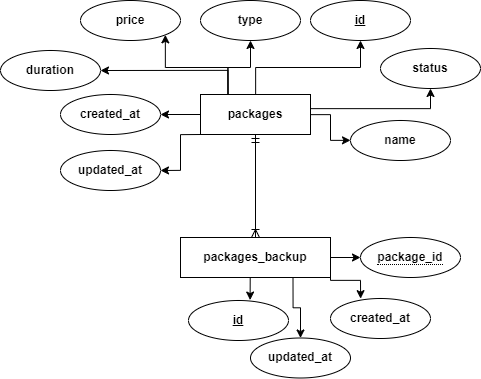

The diagram above was exported from draw.io. Its source (the exported page's mxGraphModel, read from the mxfile embedded in the PNG):
<mxGraphModel dx="1280" dy="1497" grid="1" gridSize="10" guides="1" tooltips="1" connect="1" arrows="1" fold="1" page="1" pageScale="1" pageWidth="1920" pageHeight="1200" math="0" shadow="0">
  <root>
    <mxCell id="0" />
    <mxCell id="1" parent="0" />
    <mxCell id="bHXzGdzdQCBjciV6w0fg-1" style="edgeStyle=orthogonalEdgeStyle;rounded=0;orthogonalLoop=1;jettySize=auto;html=1;" parent="1" source="bHXzGdzdQCBjciV6w0fg-9" target="bHXzGdzdQCBjciV6w0fg-10" edge="1">
      <mxGeometry relative="1" as="geometry" />
    </mxCell>
    <mxCell id="bHXzGdzdQCBjciV6w0fg-2" style="edgeStyle=orthogonalEdgeStyle;rounded=0;orthogonalLoop=1;jettySize=auto;html=1;exitX=0.25;exitY=0;exitDx=0;exitDy=0;entryX=0.5;entryY=1;entryDx=0;entryDy=0;" parent="1" source="bHXzGdzdQCBjciV6w0fg-9" target="bHXzGdzdQCBjciV6w0fg-11" edge="1">
      <mxGeometry relative="1" as="geometry" />
    </mxCell>
    <mxCell id="bHXzGdzdQCBjciV6w0fg-3" style="edgeStyle=orthogonalEdgeStyle;rounded=0;orthogonalLoop=1;jettySize=auto;html=1;" parent="1" source="bHXzGdzdQCBjciV6w0fg-9" target="bHXzGdzdQCBjciV6w0fg-12" edge="1">
      <mxGeometry relative="1" as="geometry" />
    </mxCell>
    <mxCell id="bHXzGdzdQCBjciV6w0fg-4" style="edgeStyle=orthogonalEdgeStyle;rounded=0;orthogonalLoop=1;jettySize=auto;html=1;entryX=1;entryY=0.5;entryDx=0;entryDy=0;" parent="1" source="bHXzGdzdQCBjciV6w0fg-9" target="bHXzGdzdQCBjciV6w0fg-13" edge="1">
      <mxGeometry relative="1" as="geometry" />
    </mxCell>
    <mxCell id="bHXzGdzdQCBjciV6w0fg-5" style="edgeStyle=orthogonalEdgeStyle;rounded=0;orthogonalLoop=1;jettySize=auto;html=1;exitX=0.25;exitY=0;exitDx=0;exitDy=0;entryX=1;entryY=1;entryDx=0;entryDy=0;" parent="1" source="bHXzGdzdQCBjciV6w0fg-9" target="bHXzGdzdQCBjciV6w0fg-19" edge="1">
      <mxGeometry relative="1" as="geometry" />
    </mxCell>
    <mxCell id="bHXzGdzdQCBjciV6w0fg-6" style="edgeStyle=orthogonalEdgeStyle;rounded=0;orthogonalLoop=1;jettySize=auto;html=1;exitX=0.25;exitY=0;exitDx=0;exitDy=0;entryX=1;entryY=0.5;entryDx=0;entryDy=0;" parent="1" source="bHXzGdzdQCBjciV6w0fg-9" target="bHXzGdzdQCBjciV6w0fg-20" edge="1">
      <mxGeometry relative="1" as="geometry">
        <Array as="points">
          <mxPoint x="2868" y="204" />
        </Array>
      </mxGeometry>
    </mxCell>
    <mxCell id="bHXzGdzdQCBjciV6w0fg-7" style="edgeStyle=orthogonalEdgeStyle;rounded=0;orthogonalLoop=1;jettySize=auto;html=1;exitX=1;exitY=0;exitDx=0;exitDy=0;" parent="1" source="bHXzGdzdQCBjciV6w0fg-9" target="bHXzGdzdQCBjciV6w0fg-21" edge="1">
      <mxGeometry relative="1" as="geometry">
        <Array as="points">
          <mxPoint x="2950" y="242" />
          <mxPoint x="3070" y="242" />
        </Array>
      </mxGeometry>
    </mxCell>
    <mxCell id="bHXzGdzdQCBjciV6w0fg-8" style="edgeStyle=orthogonalEdgeStyle;rounded=0;orthogonalLoop=1;jettySize=auto;html=1;exitX=0;exitY=1;exitDx=0;exitDy=0;entryX=1;entryY=0.5;entryDx=0;entryDy=0;" parent="1" source="bHXzGdzdQCBjciV6w0fg-9" target="bHXzGdzdQCBjciV6w0fg-22" edge="1">
      <mxGeometry relative="1" as="geometry">
        <Array as="points">
          <mxPoint x="2820" y="268" />
          <mxPoint x="2820" y="304" />
        </Array>
      </mxGeometry>
    </mxCell>
    <mxCell id="bHXzGdzdQCBjciV6w0fg-9" value="&lt;b&gt;packages&lt;/b&gt;" style="whiteSpace=wrap;html=1;align=center;" parent="1" vertex="1">
      <mxGeometry x="2840" y="228" width="110" height="40" as="geometry" />
    </mxCell>
    <mxCell id="bHXzGdzdQCBjciV6w0fg-10" value="&lt;font style=&quot;font-size: 12px;&quot;&gt;&lt;b&gt;id&lt;/b&gt;&lt;/font&gt;" style="ellipse;whiteSpace=wrap;html=1;align=center;fontStyle=4;" parent="1" vertex="1">
      <mxGeometry x="2950" y="134" width="100" height="40" as="geometry" />
    </mxCell>
    <mxCell id="bHXzGdzdQCBjciV6w0fg-11" value="&lt;b&gt;type&lt;/b&gt;" style="ellipse;whiteSpace=wrap;html=1;align=center;" parent="1" vertex="1">
      <mxGeometry x="2840" y="134" width="100" height="40" as="geometry" />
    </mxCell>
    <mxCell id="bHXzGdzdQCBjciV6w0fg-12" value="&lt;b&gt;name&lt;/b&gt;" style="ellipse;whiteSpace=wrap;html=1;align=center;" parent="1" vertex="1">
      <mxGeometry x="2990" y="254" width="100" height="40" as="geometry" />
    </mxCell>
    <mxCell id="bHXzGdzdQCBjciV6w0fg-13" value="&lt;b&gt;created_at&lt;/b&gt;" style="ellipse;whiteSpace=wrap;html=1;align=center;" parent="1" vertex="1">
      <mxGeometry x="2700" y="228" width="100" height="40" as="geometry" />
    </mxCell>
    <mxCell id="bHXzGdzdQCBjciV6w0fg-14" style="edgeStyle=orthogonalEdgeStyle;rounded=0;orthogonalLoop=1;jettySize=auto;html=1;" parent="1" source="bHXzGdzdQCBjciV6w0fg-16" target="bHXzGdzdQCBjciV6w0fg-17" edge="1">
      <mxGeometry relative="1" as="geometry" />
    </mxCell>
    <mxCell id="bHXzGdzdQCBjciV6w0fg-15" style="edgeStyle=orthogonalEdgeStyle;rounded=0;orthogonalLoop=1;jettySize=auto;html=1;exitX=0.75;exitY=1;exitDx=0;exitDy=0;" parent="1" source="bHXzGdzdQCBjciV6w0fg-16" target="bHXzGdzdQCBjciV6w0fg-25" edge="1">
      <mxGeometry relative="1" as="geometry" />
    </mxCell>
    <mxCell id="bHXzGdzdQCBjciV6w0fg-16" value="&lt;b&gt;packages_backup&lt;/b&gt;" style="whiteSpace=wrap;html=1;align=center;" parent="1" vertex="1">
      <mxGeometry x="2820" y="371" width="150" height="40" as="geometry" />
    </mxCell>
    <mxCell id="bHXzGdzdQCBjciV6w0fg-17" value="&lt;span style=&quot;border-bottom: 1px dotted&quot;&gt;&lt;b&gt;package_id&lt;/b&gt;&lt;/span&gt;" style="ellipse;whiteSpace=wrap;html=1;align=center;" parent="1" vertex="1">
      <mxGeometry x="3000" y="371" width="100" height="40" as="geometry" />
    </mxCell>
    <mxCell id="bHXzGdzdQCBjciV6w0fg-18" value="" style="edgeStyle=orthogonalEdgeStyle;fontSize=12;html=1;endArrow=ERoneToMany;startArrow=ERmandOne;rounded=0;exitX=0.5;exitY=1;exitDx=0;exitDy=0;entryX=0.5;entryY=0;entryDx=0;entryDy=0;" parent="1" source="bHXzGdzdQCBjciV6w0fg-9" target="bHXzGdzdQCBjciV6w0fg-16" edge="1">
      <mxGeometry width="100" height="100" relative="1" as="geometry">
        <mxPoint x="2800" y="304" as="sourcePoint" />
        <mxPoint x="2900" y="204" as="targetPoint" />
      </mxGeometry>
    </mxCell>
    <mxCell id="bHXzGdzdQCBjciV6w0fg-19" value="&lt;b&gt;price&lt;/b&gt;" style="ellipse;whiteSpace=wrap;html=1;align=center;" parent="1" vertex="1">
      <mxGeometry x="2720" y="134" width="100" height="40" as="geometry" />
    </mxCell>
    <mxCell id="bHXzGdzdQCBjciV6w0fg-20" value="&lt;b&gt;duration&lt;/b&gt;" style="ellipse;whiteSpace=wrap;html=1;align=center;" parent="1" vertex="1">
      <mxGeometry x="2640" y="184" width="100" height="40" as="geometry" />
    </mxCell>
    <mxCell id="bHXzGdzdQCBjciV6w0fg-21" value="&lt;b&gt;status&lt;/b&gt;" style="ellipse;whiteSpace=wrap;html=1;align=center;" parent="1" vertex="1">
      <mxGeometry x="3020" y="182" width="100" height="40" as="geometry" />
    </mxCell>
    <mxCell id="bHXzGdzdQCBjciV6w0fg-22" value="&lt;b&gt;updated_at&lt;/b&gt;" style="ellipse;whiteSpace=wrap;html=1;align=center;" parent="1" vertex="1">
      <mxGeometry x="2700" y="284" width="100" height="40" as="geometry" />
    </mxCell>
    <mxCell id="bHXzGdzdQCBjciV6w0fg-23" value="&lt;font style=&quot;font-size: 12px;&quot;&gt;&lt;b&gt;id&lt;/b&gt;&lt;/font&gt;" style="ellipse;whiteSpace=wrap;html=1;align=center;fontStyle=4;" parent="1" vertex="1">
      <mxGeometry x="2828" y="434" width="100" height="40" as="geometry" />
    </mxCell>
    <mxCell id="bHXzGdzdQCBjciV6w0fg-24" value="&lt;b&gt;created_at&lt;/b&gt;" style="ellipse;whiteSpace=wrap;html=1;align=center;" parent="1" vertex="1">
      <mxGeometry x="2970" y="432" width="100" height="40" as="geometry" />
    </mxCell>
    <mxCell id="bHXzGdzdQCBjciV6w0fg-25" value="&lt;b&gt;updated_at&lt;/b&gt;" style="ellipse;whiteSpace=wrap;html=1;align=center;" parent="1" vertex="1">
      <mxGeometry x="2890" y="471.5" width="100" height="40" as="geometry" />
    </mxCell>
    <mxCell id="bHXzGdzdQCBjciV6w0fg-26" style="edgeStyle=orthogonalEdgeStyle;rounded=0;orthogonalLoop=1;jettySize=auto;html=1;exitX=0.5;exitY=1;exitDx=0;exitDy=0;entryX=0.616;entryY=-0.011;entryDx=0;entryDy=0;entryPerimeter=0;" parent="1" source="bHXzGdzdQCBjciV6w0fg-16" target="bHXzGdzdQCBjciV6w0fg-23" edge="1">
      <mxGeometry relative="1" as="geometry" />
    </mxCell>
    <mxCell id="bHXzGdzdQCBjciV6w0fg-27" style="edgeStyle=orthogonalEdgeStyle;rounded=0;orthogonalLoop=1;jettySize=auto;html=1;exitX=1;exitY=0.75;exitDx=0;exitDy=0;entryX=0.301;entryY=0.004;entryDx=0;entryDy=0;entryPerimeter=0;" parent="1" source="bHXzGdzdQCBjciV6w0fg-16" target="bHXzGdzdQCBjciV6w0fg-24" edge="1">
      <mxGeometry relative="1" as="geometry">
        <Array as="points">
          <mxPoint x="2970" y="414" />
          <mxPoint x="3000" y="414" />
        </Array>
      </mxGeometry>
    </mxCell>
  </root>
</mxGraphModel>